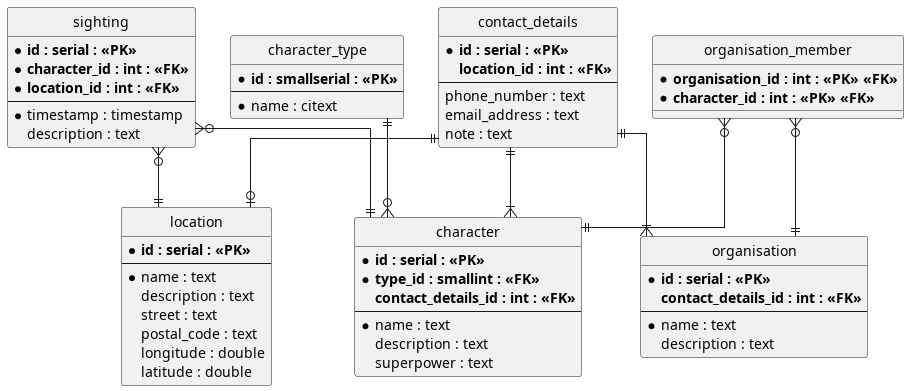

The diagram above was rendered by PlantUML. Its source (embedded in the PNG):
@startuml entity-relationship-diagram

'''''''''''''''''''''
' PLANTUML SETTINGS '
'''''''''''''''''''''

' hide the spot
hide circle

' avoid problems with angled crows feet
skinparam linetype ortho

''''''''''
' TABLES '
''''''''''

entity character {
	* **id : serial : <<PK>>**
	* **type_id : smallint : <<FK>>**
	**contact_details_id : int : <<FK>>**
	--
	* name : text
	description : text
	superpower : text
}

entity character_type {
	* **id : smallserial : <<PK>>**
	--
	* name : citext
}

entity contact_details {
	* **id : serial : <<PK>>**
	**location_id : int : <<FK>>**
	--
	phone_number : text
	email_address : text
	note : text
}

entity location {
	* **id : serial : <<PK>>**
	--
	* name : text
	description : text
	street : text
	postal_code : text
	longitude : double
	latitude : double
}

entity organisation {
	* **id : serial : <<PK>>**
	**contact_details_id : int : <<FK>>**
	--
	* name : text
	description : text
}

entity organisation_member {
	* **organisation_id : int : <<PK>> <<FK>>**
	* **character_id : int : <<PK>> <<FK>>**
}

entity sighting {
	* **id : serial : <<PK>>**
	* **character_id : int : <<FK>>**
	* **location_id : int : <<FK>>**
	--
	* timestamp : timestamp
	description : text
}

'''''''''''''''''
' RELATIONSHIPS '
'''''''''''''''''

character_type  ||--o{ character

contact_details ||--o| location
contact_details ||--|{ character
contact_details ||--|{ organisation

organisation_member }o--|| character
organisation_member }o--|| organisation

sighting }o--|| character
sighting }o--|| location

@enduml